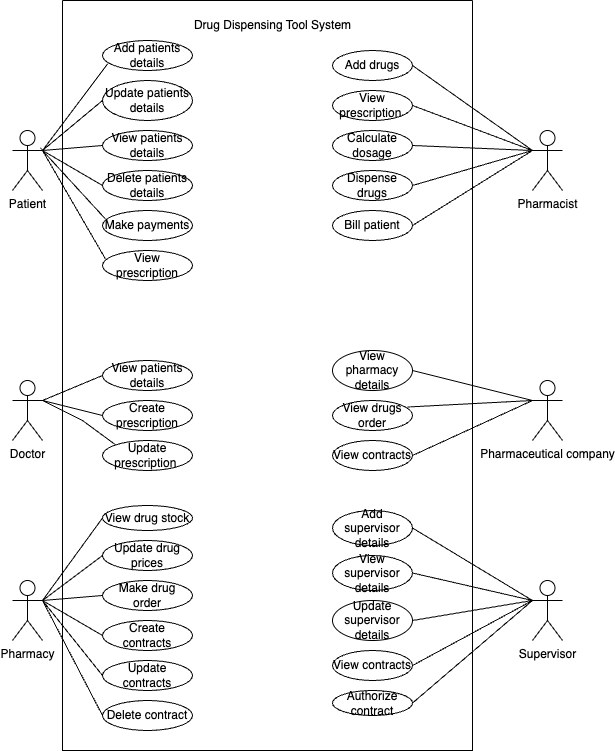

The diagram above was exported from draw.io. Its source (the exported page's mxGraphModel, read from the mxfile embedded in the PNG):
<mxGraphModel dx="954" dy="555" grid="1" gridSize="10" guides="1" tooltips="1" connect="1" arrows="1" fold="1" page="1" pageScale="1" pageWidth="827" pageHeight="1169" math="0" shadow="0">
  <root>
    <mxCell id="0" />
    <mxCell id="1" parent="0" />
    <mxCell id="IxlyFO_x1OTSJowOK3lk-1" value="Patient" style="shape=umlActor;verticalLabelPosition=bottom;verticalAlign=top;html=1;outlineConnect=0;" vertex="1" parent="1">
      <mxGeometry x="40" y="170" width="30" height="60" as="geometry" />
    </mxCell>
    <mxCell id="IxlyFO_x1OTSJowOK3lk-9" value="Update patients details" style="ellipse;whiteSpace=wrap;html=1;" vertex="1" parent="1">
      <mxGeometry x="130" y="120" width="90" height="40" as="geometry" />
    </mxCell>
    <mxCell id="IxlyFO_x1OTSJowOK3lk-15" value="View patients details" style="ellipse;whiteSpace=wrap;html=1;" vertex="1" parent="1">
      <mxGeometry x="130" y="170" width="90" height="30" as="geometry" />
    </mxCell>
    <mxCell id="IxlyFO_x1OTSJowOK3lk-16" value="Delete patients details" style="ellipse;whiteSpace=wrap;html=1;" vertex="1" parent="1">
      <mxGeometry x="130" y="210" width="90" height="30" as="geometry" />
    </mxCell>
    <mxCell id="IxlyFO_x1OTSJowOK3lk-17" value="Make payments" style="ellipse;whiteSpace=wrap;html=1;" vertex="1" parent="1">
      <mxGeometry x="130" y="250" width="90" height="30" as="geometry" />
    </mxCell>
    <mxCell id="IxlyFO_x1OTSJowOK3lk-18" value="View prescription" style="ellipse;whiteSpace=wrap;html=1;" vertex="1" parent="1">
      <mxGeometry x="130" y="290" width="90" height="30" as="geometry" />
    </mxCell>
    <mxCell id="IxlyFO_x1OTSJowOK3lk-24" value="" style="endArrow=none;html=1;rounded=0;entryX=1;entryY=0.3333333333333333;entryDx=0;entryDy=0;entryPerimeter=0;exitX=0.056;exitY=0.783;exitDx=0;exitDy=0;exitPerimeter=0;" edge="1" parent="1" source="IxlyFO_x1OTSJowOK3lk-5" target="IxlyFO_x1OTSJowOK3lk-1">
      <mxGeometry relative="1" as="geometry">
        <mxPoint x="120" y="110" as="sourcePoint" />
        <mxPoint x="80" y="180" as="targetPoint" />
      </mxGeometry>
    </mxCell>
    <mxCell id="IxlyFO_x1OTSJowOK3lk-27" value="" style="endArrow=none;html=1;rounded=0;exitX=0;exitY=0.5;exitDx=0;exitDy=0;" edge="1" parent="1" source="IxlyFO_x1OTSJowOK3lk-9">
      <mxGeometry relative="1" as="geometry">
        <mxPoint x="280" y="120" as="sourcePoint" />
        <mxPoint x="70" y="190" as="targetPoint" />
      </mxGeometry>
    </mxCell>
    <mxCell id="IxlyFO_x1OTSJowOK3lk-30" value="" style="endArrow=none;html=1;rounded=0;entryX=0;entryY=0.5;entryDx=0;entryDy=0;exitX=0;exitY=0.5;exitDx=0;exitDy=0;" edge="1" parent="1" source="IxlyFO_x1OTSJowOK3lk-15" target="IxlyFO_x1OTSJowOK3lk-16">
      <mxGeometry relative="1" as="geometry">
        <mxPoint x="330" y="260" as="sourcePoint" />
        <mxPoint x="490" y="260" as="targetPoint" />
        <Array as="points">
          <mxPoint x="70" y="190" />
        </Array>
      </mxGeometry>
    </mxCell>
    <mxCell id="IxlyFO_x1OTSJowOK3lk-32" value="" style="endArrow=none;html=1;rounded=0;entryX=0.033;entryY=0.283;entryDx=0;entryDy=0;entryPerimeter=0;exitX=0.033;exitY=0.283;exitDx=0;exitDy=0;exitPerimeter=0;" edge="1" parent="1" source="IxlyFO_x1OTSJowOK3lk-18" target="IxlyFO_x1OTSJowOK3lk-17">
      <mxGeometry relative="1" as="geometry">
        <mxPoint x="120" y="290" as="sourcePoint" />
        <mxPoint x="200" y="260" as="targetPoint" />
        <Array as="points">
          <mxPoint x="70" y="190" />
        </Array>
      </mxGeometry>
    </mxCell>
    <mxCell id="IxlyFO_x1OTSJowOK3lk-33" value="Doctor" style="shape=umlActor;verticalLabelPosition=bottom;verticalAlign=top;html=1;outlineConnect=0;" vertex="1" parent="1">
      <mxGeometry x="40" y="420" width="30" height="60" as="geometry" />
    </mxCell>
    <mxCell id="IxlyFO_x1OTSJowOK3lk-42" value="View patients details" style="ellipse;whiteSpace=wrap;html=1;" vertex="1" parent="1">
      <mxGeometry x="130" y="400" width="90" height="30" as="geometry" />
    </mxCell>
    <mxCell id="IxlyFO_x1OTSJowOK3lk-43" value="Create prescription" style="ellipse;whiteSpace=wrap;html=1;" vertex="1" parent="1">
      <mxGeometry x="130" y="440" width="90" height="30" as="geometry" />
    </mxCell>
    <mxCell id="IxlyFO_x1OTSJowOK3lk-44" value="Update prescription&amp;nbsp;" style="ellipse;whiteSpace=wrap;html=1;" vertex="1" parent="1">
      <mxGeometry x="130" y="480" width="90" height="30" as="geometry" />
    </mxCell>
    <mxCell id="IxlyFO_x1OTSJowOK3lk-52" value="" style="endArrow=none;html=1;rounded=0;entryX=0;entryY=0.5;entryDx=0;entryDy=0;exitX=0;exitY=0.5;exitDx=0;exitDy=0;" edge="1" parent="1" source="IxlyFO_x1OTSJowOK3lk-43" target="IxlyFO_x1OTSJowOK3lk-42">
      <mxGeometry relative="1" as="geometry">
        <mxPoint x="50" y="480" as="sourcePoint" />
        <mxPoint x="210" y="480" as="targetPoint" />
        <Array as="points">
          <mxPoint x="70" y="440" />
        </Array>
      </mxGeometry>
    </mxCell>
    <mxCell id="IxlyFO_x1OTSJowOK3lk-53" value="" style="endArrow=none;html=1;rounded=0;entryX=0;entryY=0;entryDx=0;entryDy=0;" edge="1" parent="1" target="IxlyFO_x1OTSJowOK3lk-44">
      <mxGeometry relative="1" as="geometry">
        <mxPoint x="70" y="440" as="sourcePoint" />
        <mxPoint x="490" y="450" as="targetPoint" />
        <Array as="points">
          <mxPoint x="110" y="460" />
        </Array>
      </mxGeometry>
    </mxCell>
    <mxCell id="IxlyFO_x1OTSJowOK3lk-55" value="View drug stock" style="ellipse;whiteSpace=wrap;html=1;" vertex="1" parent="1">
      <mxGeometry x="130" y="545" width="90" height="25" as="geometry" />
    </mxCell>
    <mxCell id="IxlyFO_x1OTSJowOK3lk-57" value="Pharmacy" style="shape=umlActor;verticalLabelPosition=bottom;verticalAlign=top;html=1;outlineConnect=0;" vertex="1" parent="1">
      <mxGeometry x="40" y="620" width="30" height="60" as="geometry" />
    </mxCell>
    <mxCell id="IxlyFO_x1OTSJowOK3lk-58" value="Update drug prices" style="ellipse;whiteSpace=wrap;html=1;" vertex="1" parent="1">
      <mxGeometry x="130" y="580" width="90" height="30" as="geometry" />
    </mxCell>
    <mxCell id="IxlyFO_x1OTSJowOK3lk-59" value="Make drug order" style="ellipse;whiteSpace=wrap;html=1;" vertex="1" parent="1">
      <mxGeometry x="130" y="620" width="90" height="30" as="geometry" />
    </mxCell>
    <mxCell id="IxlyFO_x1OTSJowOK3lk-60" value="Create contracts" style="ellipse;whiteSpace=wrap;html=1;" vertex="1" parent="1">
      <mxGeometry x="130" y="660" width="90" height="30" as="geometry" />
    </mxCell>
    <mxCell id="IxlyFO_x1OTSJowOK3lk-61" value="Update contracts" style="ellipse;whiteSpace=wrap;html=1;" vertex="1" parent="1">
      <mxGeometry x="130" y="700" width="90" height="30" as="geometry" />
    </mxCell>
    <mxCell id="IxlyFO_x1OTSJowOK3lk-62" value="Delete contract" style="ellipse;whiteSpace=wrap;html=1;" vertex="1" parent="1">
      <mxGeometry x="130" y="740" width="90" height="30" as="geometry" />
    </mxCell>
    <mxCell id="IxlyFO_x1OTSJowOK3lk-63" value="" style="endArrow=none;html=1;rounded=0;exitX=0;exitY=0.5;exitDx=0;exitDy=0;entryX=0;entryY=0.5;entryDx=0;entryDy=0;" edge="1" parent="1" source="IxlyFO_x1OTSJowOK3lk-55" target="IxlyFO_x1OTSJowOK3lk-62">
      <mxGeometry relative="1" as="geometry">
        <mxPoint x="10" y="770" as="sourcePoint" />
        <mxPoint x="170" y="770" as="targetPoint" />
        <Array as="points">
          <mxPoint x="70" y="640" />
        </Array>
      </mxGeometry>
    </mxCell>
    <mxCell id="IxlyFO_x1OTSJowOK3lk-65" value="" style="endArrow=none;html=1;rounded=0;entryX=0;entryY=0.5;entryDx=0;entryDy=0;" edge="1" parent="1" target="IxlyFO_x1OTSJowOK3lk-59">
      <mxGeometry relative="1" as="geometry">
        <mxPoint x="70" y="640" as="sourcePoint" />
        <mxPoint x="130" y="640" as="targetPoint" />
      </mxGeometry>
    </mxCell>
    <mxCell id="IxlyFO_x1OTSJowOK3lk-66" value="" style="endArrow=none;html=1;rounded=0;exitX=0;exitY=0.5;exitDx=0;exitDy=0;entryX=0;entryY=0.5;entryDx=0;entryDy=0;" edge="1" parent="1" source="IxlyFO_x1OTSJowOK3lk-58" target="IxlyFO_x1OTSJowOK3lk-60">
      <mxGeometry relative="1" as="geometry">
        <mxPoint x="10" y="770" as="sourcePoint" />
        <mxPoint x="170" y="770" as="targetPoint" />
        <Array as="points">
          <mxPoint x="70" y="640" />
        </Array>
      </mxGeometry>
    </mxCell>
    <mxCell id="IxlyFO_x1OTSJowOK3lk-67" value="" style="endArrow=none;html=1;rounded=0;entryX=0;entryY=0.5;entryDx=0;entryDy=0;" edge="1" parent="1" target="IxlyFO_x1OTSJowOK3lk-61">
      <mxGeometry relative="1" as="geometry">
        <mxPoint x="70" y="640" as="sourcePoint" />
        <mxPoint x="170" y="750" as="targetPoint" />
      </mxGeometry>
    </mxCell>
    <mxCell id="IxlyFO_x1OTSJowOK3lk-68" value="Pharmacist" style="shape=umlActor;verticalLabelPosition=bottom;verticalAlign=top;html=1;outlineConnect=0;" vertex="1" parent="1">
      <mxGeometry x="560" y="170" width="30" height="60" as="geometry" />
    </mxCell>
    <mxCell id="IxlyFO_x1OTSJowOK3lk-70" style="edgeStyle=orthogonalEdgeStyle;rounded=0;orthogonalLoop=1;jettySize=auto;html=1;exitX=0.5;exitY=1;exitDx=0;exitDy=0;" edge="1" parent="1">
      <mxGeometry relative="1" as="geometry">
        <mxPoint x="445" y="120" as="sourcePoint" />
        <mxPoint x="445" y="120" as="targetPoint" />
      </mxGeometry>
    </mxCell>
    <mxCell id="IxlyFO_x1OTSJowOK3lk-73" value="Add drugs" style="ellipse;whiteSpace=wrap;html=1;" vertex="1" parent="1">
      <mxGeometry x="360" y="90" width="80" height="30" as="geometry" />
    </mxCell>
    <mxCell id="IxlyFO_x1OTSJowOK3lk-75" value="View prescription&amp;nbsp;" style="ellipse;whiteSpace=wrap;html=1;" vertex="1" parent="1">
      <mxGeometry x="360" y="130" width="80" height="30" as="geometry" />
    </mxCell>
    <mxCell id="IxlyFO_x1OTSJowOK3lk-76" value="Calculate dosage" style="ellipse;whiteSpace=wrap;html=1;" vertex="1" parent="1">
      <mxGeometry x="360" y="170" width="80" height="30" as="geometry" />
    </mxCell>
    <mxCell id="IxlyFO_x1OTSJowOK3lk-77" value="Dispense drugs" style="ellipse;whiteSpace=wrap;html=1;" vertex="1" parent="1">
      <mxGeometry x="360" y="210" width="80" height="30" as="geometry" />
    </mxCell>
    <mxCell id="IxlyFO_x1OTSJowOK3lk-78" value="Bill patient" style="ellipse;whiteSpace=wrap;html=1;" vertex="1" parent="1">
      <mxGeometry x="360" y="250" width="80" height="30" as="geometry" />
    </mxCell>
    <mxCell id="IxlyFO_x1OTSJowOK3lk-79" value="" style="endArrow=none;html=1;rounded=0;exitX=1;exitY=0.5;exitDx=0;exitDy=0;entryX=1;entryY=0.5;entryDx=0;entryDy=0;" edge="1" parent="1" source="IxlyFO_x1OTSJowOK3lk-73" target="IxlyFO_x1OTSJowOK3lk-78">
      <mxGeometry relative="1" as="geometry">
        <mxPoint x="360" y="310" as="sourcePoint" />
        <mxPoint x="520" y="310" as="targetPoint" />
        <Array as="points">
          <mxPoint x="560" y="190" />
        </Array>
      </mxGeometry>
    </mxCell>
    <mxCell id="IxlyFO_x1OTSJowOK3lk-80" value="" style="endArrow=none;html=1;rounded=0;exitX=1;exitY=0.5;exitDx=0;exitDy=0;entryX=1;entryY=0.5;entryDx=0;entryDy=0;" edge="1" parent="1" source="IxlyFO_x1OTSJowOK3lk-75" target="IxlyFO_x1OTSJowOK3lk-77">
      <mxGeometry relative="1" as="geometry">
        <mxPoint x="370" y="360" as="sourcePoint" />
        <mxPoint x="530" y="360" as="targetPoint" />
        <Array as="points">
          <mxPoint x="560" y="190" />
        </Array>
      </mxGeometry>
    </mxCell>
    <mxCell id="IxlyFO_x1OTSJowOK3lk-81" value="" style="endArrow=none;html=1;rounded=0;exitX=1;exitY=0.5;exitDx=0;exitDy=0;" edge="1" parent="1" source="IxlyFO_x1OTSJowOK3lk-76">
      <mxGeometry relative="1" as="geometry">
        <mxPoint x="330" y="350" as="sourcePoint" />
        <mxPoint x="560" y="190" as="targetPoint" />
      </mxGeometry>
    </mxCell>
    <mxCell id="IxlyFO_x1OTSJowOK3lk-89" value="Pharmaceutical company" style="shape=umlActor;verticalLabelPosition=bottom;verticalAlign=top;html=1;outlineConnect=0;" vertex="1" parent="1">
      <mxGeometry x="560" y="420" width="30" height="60" as="geometry" />
    </mxCell>
    <mxCell id="IxlyFO_x1OTSJowOK3lk-90" value="View pharmacy details" style="ellipse;whiteSpace=wrap;html=1;" vertex="1" parent="1">
      <mxGeometry x="360" y="390" width="80" height="40" as="geometry" />
    </mxCell>
    <mxCell id="IxlyFO_x1OTSJowOK3lk-91" value="View drugs order" style="ellipse;whiteSpace=wrap;html=1;" vertex="1" parent="1">
      <mxGeometry x="360" y="440" width="80" height="30" as="geometry" />
    </mxCell>
    <mxCell id="IxlyFO_x1OTSJowOK3lk-93" value="View contracts" style="ellipse;whiteSpace=wrap;html=1;" vertex="1" parent="1">
      <mxGeometry x="360" y="480" width="80" height="30" as="geometry" />
    </mxCell>
    <mxCell id="IxlyFO_x1OTSJowOK3lk-94" value="" style="endArrow=none;html=1;rounded=0;exitX=1;exitY=0.5;exitDx=0;exitDy=0;entryX=1;entryY=0.5;entryDx=0;entryDy=0;" edge="1" parent="1" source="IxlyFO_x1OTSJowOK3lk-90" target="IxlyFO_x1OTSJowOK3lk-93">
      <mxGeometry relative="1" as="geometry">
        <mxPoint x="360" y="530" as="sourcePoint" />
        <mxPoint x="520" y="530" as="targetPoint" />
        <Array as="points">
          <mxPoint x="560" y="440" />
        </Array>
      </mxGeometry>
    </mxCell>
    <mxCell id="IxlyFO_x1OTSJowOK3lk-95" value="" style="endArrow=none;html=1;rounded=0;exitX=0.938;exitY=0.217;exitDx=0;exitDy=0;exitPerimeter=0;" edge="1" parent="1" source="IxlyFO_x1OTSJowOK3lk-91">
      <mxGeometry relative="1" as="geometry">
        <mxPoint x="360" y="550" as="sourcePoint" />
        <mxPoint x="560" y="440" as="targetPoint" />
      </mxGeometry>
    </mxCell>
    <mxCell id="IxlyFO_x1OTSJowOK3lk-96" value="Supervisor" style="shape=umlActor;verticalLabelPosition=bottom;verticalAlign=top;html=1;outlineConnect=0;" vertex="1" parent="1">
      <mxGeometry x="560" y="620" width="30" height="60" as="geometry" />
    </mxCell>
    <mxCell id="IxlyFO_x1OTSJowOK3lk-97" value="Add supervisor details" style="ellipse;whiteSpace=wrap;html=1;" vertex="1" parent="1">
      <mxGeometry x="360" y="550" width="80" height="35" as="geometry" />
    </mxCell>
    <mxCell id="IxlyFO_x1OTSJowOK3lk-98" value="View supervisor details" style="ellipse;whiteSpace=wrap;html=1;" vertex="1" parent="1">
      <mxGeometry x="360" y="595" width="80" height="35" as="geometry" />
    </mxCell>
    <mxCell id="IxlyFO_x1OTSJowOK3lk-102" value="" style="endArrow=none;html=1;rounded=0;entryX=1;entryY=0.5;entryDx=0;entryDy=0;exitX=1;exitY=0.5;exitDx=0;exitDy=0;" edge="1" parent="1" source="IxlyFO_x1OTSJowOK3lk-101" target="IxlyFO_x1OTSJowOK3lk-97">
      <mxGeometry relative="1" as="geometry">
        <mxPoint x="320" y="580" as="sourcePoint" />
        <mxPoint x="480" y="580" as="targetPoint" />
        <Array as="points">
          <mxPoint x="560" y="640" />
        </Array>
      </mxGeometry>
    </mxCell>
    <mxCell id="IxlyFO_x1OTSJowOK3lk-103" value="" style="endArrow=none;html=1;rounded=0;exitX=1;exitY=0.5;exitDx=0;exitDy=0;entryX=1;entryY=0.5;entryDx=0;entryDy=0;" edge="1" parent="1" source="IxlyFO_x1OTSJowOK3lk-98" target="IxlyFO_x1OTSJowOK3lk-100">
      <mxGeometry relative="1" as="geometry">
        <mxPoint x="450" y="760" as="sourcePoint" />
        <mxPoint x="610" y="760" as="targetPoint" />
        <Array as="points">
          <mxPoint x="560" y="640" />
        </Array>
      </mxGeometry>
    </mxCell>
    <mxCell id="IxlyFO_x1OTSJowOK3lk-104" value="" style="endArrow=none;html=1;rounded=0;exitX=1;exitY=0.5;exitDx=0;exitDy=0;" edge="1" parent="1" source="IxlyFO_x1OTSJowOK3lk-99">
      <mxGeometry relative="1" as="geometry">
        <mxPoint x="360" y="790" as="sourcePoint" />
        <mxPoint x="560" y="640" as="targetPoint" />
      </mxGeometry>
    </mxCell>
    <mxCell id="IxlyFO_x1OTSJowOK3lk-106" value="" style="swimlane;startSize=0;" vertex="1" parent="1">
      <mxGeometry x="90" y="40" width="410" height="750" as="geometry" />
    </mxCell>
    <mxCell id="IxlyFO_x1OTSJowOK3lk-107" value="Drug Dispensing Tool System" style="text;html=1;align=center;verticalAlign=middle;resizable=0;points=[];autosize=1;strokeColor=none;fillColor=none;" vertex="1" parent="IxlyFO_x1OTSJowOK3lk-106">
      <mxGeometry x="120" y="10" width="180" height="30" as="geometry" />
    </mxCell>
    <mxCell id="IxlyFO_x1OTSJowOK3lk-5" value="Add patients details" style="ellipse;whiteSpace=wrap;html=1;" vertex="1" parent="IxlyFO_x1OTSJowOK3lk-106">
      <mxGeometry x="40" y="40" width="90" height="30" as="geometry" />
    </mxCell>
    <mxCell id="IxlyFO_x1OTSJowOK3lk-99" value="Update supervisor details" style="ellipse;whiteSpace=wrap;html=1;" vertex="1" parent="IxlyFO_x1OTSJowOK3lk-106">
      <mxGeometry x="270" y="600" width="80" height="40" as="geometry" />
    </mxCell>
    <mxCell id="IxlyFO_x1OTSJowOK3lk-100" value="View contracts" style="ellipse;whiteSpace=wrap;html=1;" vertex="1" parent="IxlyFO_x1OTSJowOK3lk-106">
      <mxGeometry x="270" y="650" width="80" height="30" as="geometry" />
    </mxCell>
    <mxCell id="IxlyFO_x1OTSJowOK3lk-101" value="Authorize contract" style="ellipse;whiteSpace=wrap;html=1;" vertex="1" parent="IxlyFO_x1OTSJowOK3lk-106">
      <mxGeometry x="270" y="690" width="80" height="25" as="geometry" />
    </mxCell>
  </root>
</mxGraphModel>